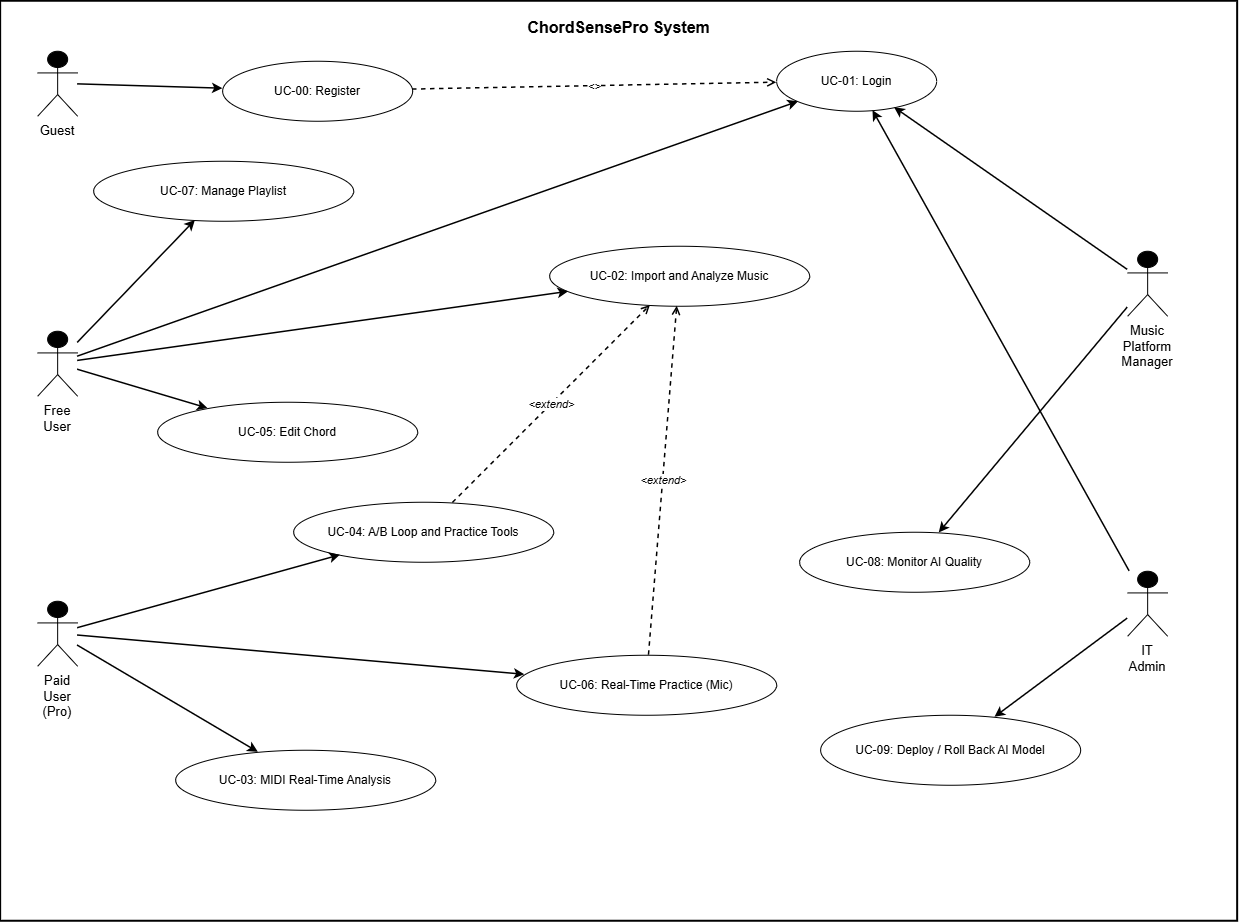

The diagram above was exported from draw.io. Its source (the exported page's mxGraphModel, read from the mxfile embedded in the PNG):
<mxGraphModel dx="1609" dy="927" grid="0" gridSize="10" guides="1" tooltips="1" connect="1" arrows="1" fold="1" page="0" pageScale="1" pageWidth="1400" pageHeight="1000" math="0" shadow="0">
  <root>
    <mxCell id="0" />
    <mxCell id="1" parent="0" />
    <mxCell id="10" parent="1" style="strokeColor=#000000;fillColor=none;strokeWidth=2;fontSize=16;fontStyle=1;verticalAlign=top;spacingTop=10;align=center;" value="ChordSensePro System" vertex="1">
      <mxGeometry height="920" width="1237" x="58" y="30" as="geometry" />
    </mxCell>
    <mxCell id="20" parent="1" style="shape=umlActor;whiteSpace=wrap;html=1;fillColor=#000000;strokeColor=#000000;verticalLabelPosition=bottom;verticalAlign=top;labelPosition=center;align=center;fontSize=13;" value="Guest" vertex="1">
      <mxGeometry height="65" width="40" x="95" y="80" as="geometry" />
    </mxCell>
    <mxCell id="21" parent="1" style="shape=umlActor;whiteSpace=wrap;html=1;fillColor=#000000;strokeColor=#000000;verticalLabelPosition=bottom;verticalAlign=top;labelPosition=center;align=center;fontSize=13;" value="Free User" vertex="1">
      <mxGeometry height="65" width="40" x="95" y="360" as="geometry" />
    </mxCell>
    <mxCell id="22" parent="1" style="shape=umlActor;whiteSpace=wrap;html=1;fillColor=#000000;strokeColor=#000000;verticalLabelPosition=bottom;verticalAlign=top;labelPosition=center;align=center;fontSize=13;" value="Paid User (Pro)" vertex="1">
      <mxGeometry height="65" width="40" x="95" y="630" as="geometry" />
    </mxCell>
    <mxCell id="23" parent="1" style="shape=umlActor;whiteSpace=wrap;html=1;fillColor=#000000;strokeColor=#000000;verticalLabelPosition=bottom;verticalAlign=top;labelPosition=center;align=center;fontSize=13;" value="Music Platform Manager" vertex="1">
      <mxGeometry height="65" width="40" x="1185" y="280" as="geometry" />
    </mxCell>
    <mxCell id="24" parent="1" style="shape=umlActor;whiteSpace=wrap;html=1;fillColor=#000000;strokeColor=#000000;verticalLabelPosition=bottom;verticalAlign=top;labelPosition=center;align=center;fontSize=13;" value="IT Admin" vertex="1">
      <mxGeometry height="65" width="40" x="1185" y="600" as="geometry" />
    </mxCell>
    <mxCell id="30" parent="1" style="ellipse;whiteSpace=wrap;html=1;strokeColor=#000000;fillColor=none;fontSize=12;" value="UC-00: Register" vertex="1">
      <mxGeometry height="60" width="190" x="280" y="90" as="geometry" />
    </mxCell>
    <mxCell id="31" parent="1" style="ellipse;whiteSpace=wrap;html=1;strokeColor=#000000;fillColor=none;fontSize=12;" value="UC-01: Login" vertex="1">
      <mxGeometry height="60" width="160" x="834" y="80" as="geometry" />
    </mxCell>
    <mxCell id="32" parent="1" style="ellipse;whiteSpace=wrap;html=1;strokeColor=#000000;fillColor=none;fontSize=12;" value="UC-02: Import and Analyze Music" vertex="1">
      <mxGeometry height="60" width="260" x="607" y="275" as="geometry" />
    </mxCell>
    <mxCell id="33" parent="1" style="ellipse;whiteSpace=wrap;html=1;strokeColor=#000000;fillColor=none;fontSize=12;" value="UC-03: MIDI Real-Time Analysis" vertex="1">
      <mxGeometry height="60" width="260" x="233" y="779" as="geometry" />
    </mxCell>
    <mxCell id="34" parent="1" style="ellipse;whiteSpace=wrap;html=1;strokeColor=#000000;fillColor=none;fontSize=12;" value="UC-04: A/B Loop and Practice Tools" vertex="1">
      <mxGeometry height="60" width="260" x="351" y="531" as="geometry" />
    </mxCell>
    <mxCell id="35" parent="1" style="ellipse;whiteSpace=wrap;html=1;strokeColor=#000000;fillColor=none;fontSize=12;" value="UC-05: Edit Chord" vertex="1">
      <mxGeometry height="60" width="260" x="215" y="431" as="geometry" />
    </mxCell>
    <mxCell id="36" parent="1" style="ellipse;whiteSpace=wrap;html=1;strokeColor=#000000;fillColor=none;fontSize=12;" value="UC-06: Real-Time Practice (Mic)" vertex="1">
      <mxGeometry height="60" width="260" x="574" y="684" as="geometry" />
    </mxCell>
    <mxCell id="37" parent="1" style="ellipse;whiteSpace=wrap;html=1;strokeColor=#000000;fillColor=none;fontSize=12;" value="UC-07: Manage Playlist" vertex="1">
      <mxGeometry height="60" width="260" x="151" y="190" as="geometry" />
    </mxCell>
    <mxCell id="38" parent="1" style="ellipse;whiteSpace=wrap;html=1;strokeColor=#000000;fillColor=none;fontSize=12;" value="UC-08: Monitor AI Quality" vertex="1">
      <mxGeometry height="60" width="230" x="857" y="561" as="geometry" />
    </mxCell>
    <mxCell id="39" parent="1" style="ellipse;whiteSpace=wrap;html=1;strokeColor=#000000;fillColor=none;fontSize=12;" value="UC-09: Deploy / Roll Back AI Model" vertex="1">
      <mxGeometry height="70" width="260" x="878" y="744" as="geometry" />
    </mxCell>
    <mxCell id="50" edge="1" parent="1" source="20" style="endArrow=classic;strokeColor=#000000;strokeWidth=1.5;html=1;endFill=1;" target="30">
      <mxGeometry relative="1" as="geometry" />
    </mxCell>
    <mxCell id="51" edge="1" parent="1" source="21" style="endArrow=classic;strokeColor=#000000;strokeWidth=1.5;html=1;endFill=1;" target="31">
      <mxGeometry relative="1" as="geometry" />
    </mxCell>
    <mxCell id="52" edge="1" parent="1" source="21" style="endArrow=classic;strokeColor=#000000;strokeWidth=1.5;html=1;endFill=1;" target="32">
      <mxGeometry relative="1" as="geometry" />
    </mxCell>
    <mxCell id="53" edge="1" parent="1" source="21" style="endArrow=classic;strokeColor=#000000;strokeWidth=1.5;html=1;endFill=1;" target="35">
      <mxGeometry relative="1" as="geometry" />
    </mxCell>
    <mxCell id="54" edge="1" parent="1" source="21" style="endArrow=classic;strokeColor=#000000;strokeWidth=1.5;html=1;endFill=1;" target="37">
      <mxGeometry relative="1" as="geometry" />
    </mxCell>
    <mxCell id="55" edge="1" parent="1" source="22" style="endArrow=classic;strokeColor=#000000;strokeWidth=1.5;html=1;endFill=1;" target="33">
      <mxGeometry relative="1" as="geometry" />
    </mxCell>
    <mxCell id="56" edge="1" parent="1" source="22" style="endArrow=classic;strokeColor=#000000;strokeWidth=1.5;html=1;endFill=1;" target="34">
      <mxGeometry relative="1" as="geometry" />
    </mxCell>
    <mxCell id="57" edge="1" parent="1" source="22" style="endArrow=classic;strokeColor=#000000;strokeWidth=1.5;html=1;endFill=1;" target="36">
      <mxGeometry relative="1" as="geometry" />
    </mxCell>
    <mxCell id="58" edge="1" parent="1" source="23" style="endArrow=classic;strokeColor=#000000;strokeWidth=1.5;html=1;startArrow=none;startFill=0;endFill=1;" target="31">
      <mxGeometry relative="1" as="geometry" />
    </mxCell>
    <mxCell id="59" edge="1" parent="1" source="23" style="endArrow=classic;strokeColor=#000000;strokeWidth=1.5;html=1;endFill=1;" target="38">
      <mxGeometry relative="1" as="geometry" />
    </mxCell>
    <mxCell id="60" edge="1" parent="1" source="24" style="endArrow=classic;strokeColor=#000000;strokeWidth=1.5;html=1;endFill=1;" target="31">
      <mxGeometry relative="1" as="geometry" />
    </mxCell>
    <mxCell id="61" edge="1" parent="1" source="24" style="endArrow=classic;strokeColor=#000000;strokeWidth=1.5;html=1;endFill=1;" target="39">
      <mxGeometry relative="1" as="geometry" />
    </mxCell>
    <mxCell id="70" edge="1" parent="1" source="30" style="dashed=1;endArrow=open;endFill=0;startArrow=none;strokeColor=#000000;strokeWidth=1.5;fontSize=11;fontStyle=2;html=1;" target="31" value="&lt;&lt;include&gt;&gt;">
      <mxGeometry relative="1" as="geometry" />
    </mxCell>
    <mxCell id="71" edge="1" parent="1" source="34" style="dashed=1;endArrow=open;endFill=0;startArrow=none;strokeColor=#000000;strokeWidth=1.5;fontSize=11;fontStyle=2;html=1;" target="32" value="&amp;lt;extend&amp;gt;">
      <mxGeometry relative="1" as="geometry" />
    </mxCell>
    <mxCell id="72" edge="1" parent="1" source="36" style="dashed=1;endArrow=open;endFill=0;startArrow=none;strokeColor=#000000;strokeWidth=1.5;fontSize=11;fontStyle=2;html=1;" target="32" value="&amp;lt;extend&amp;gt;">
      <mxGeometry relative="1" as="geometry" />
    </mxCell>
  </root>
</mxGraphModel>